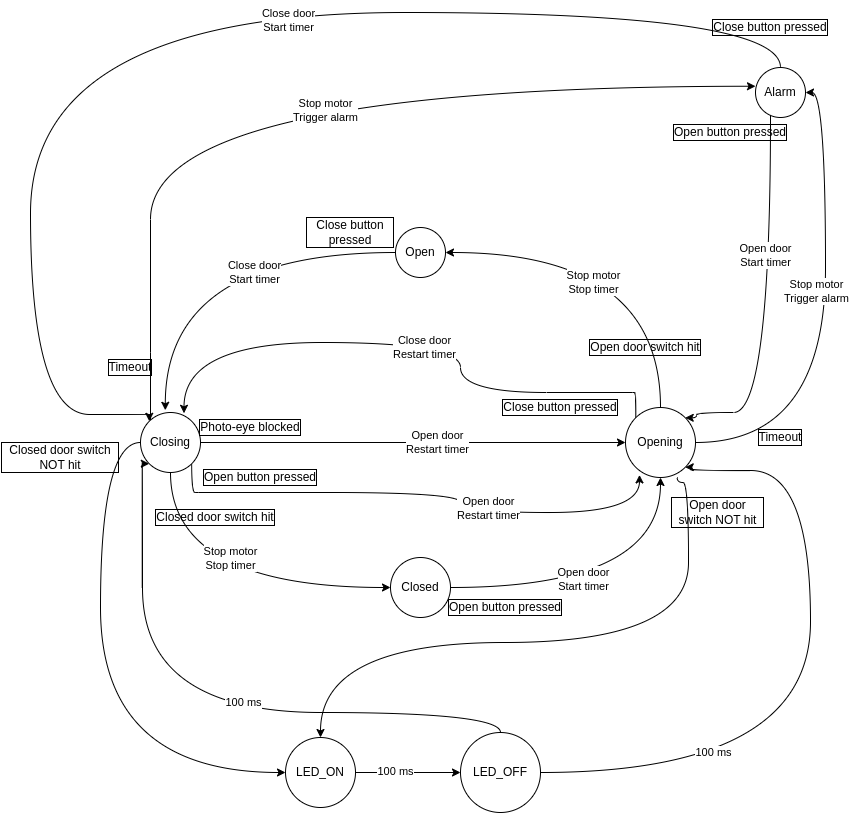

The diagram above was exported from draw.io. Its source (the exported page's mxGraphModel, read from the mxfile embedded in the PNG):
<mxGraphModel dx="1730" dy="1730" grid="1" gridSize="10" guides="1" tooltips="1" connect="1" arrows="1" fold="1" page="1" pageScale="1" pageWidth="827" pageHeight="1169" math="0" shadow="0">
  <root>
    <mxCell id="WIyWlLk6GJQsqaUBKTNV-0" />
    <mxCell id="WIyWlLk6GJQsqaUBKTNV-1" parent="WIyWlLk6GJQsqaUBKTNV-0" />
    <mxCell id="VJo2AUDcr9T1o05i5TyA-7" style="edgeStyle=orthogonalEdgeStyle;curved=1;rounded=0;orthogonalLoop=1;jettySize=auto;html=1;entryX=0.413;entryY=-0.037;entryDx=0;entryDy=0;entryPerimeter=0;" parent="WIyWlLk6GJQsqaUBKTNV-1" source="VJo2AUDcr9T1o05i5TyA-1" target="VJo2AUDcr9T1o05i5TyA-2" edge="1">
      <mxGeometry relative="1" as="geometry" />
    </mxCell>
    <mxCell id="8QXPTsqEDjwsBTx2nN1L-10" value="Close door&lt;br&gt;Start timer" style="edgeLabel;html=1;align=center;verticalAlign=middle;resizable=0;points=[];" parent="VJo2AUDcr9T1o05i5TyA-7" vertex="1" connectable="0">
      <mxGeometry x="-0.1301" y="6" width="80" height="40" relative="1" as="geometry">
        <mxPoint x="-12" y="-6" as="offset" />
      </mxGeometry>
    </mxCell>
    <mxCell id="VJo2AUDcr9T1o05i5TyA-1" value="Open" style="ellipse;whiteSpace=wrap;html=1;aspect=fixed;" parent="WIyWlLk6GJQsqaUBKTNV-1" vertex="1">
      <mxGeometry x="275" y="215" width="50" height="50" as="geometry" />
    </mxCell>
    <mxCell id="VJo2AUDcr9T1o05i5TyA-8" style="edgeStyle=orthogonalEdgeStyle;curved=1;rounded=0;orthogonalLoop=1;jettySize=auto;html=1;entryX=0;entryY=0.5;entryDx=0;entryDy=0;exitX=0.5;exitY=1;exitDx=0;exitDy=0;" parent="WIyWlLk6GJQsqaUBKTNV-1" source="VJo2AUDcr9T1o05i5TyA-2" target="VJo2AUDcr9T1o05i5TyA-3" edge="1">
      <mxGeometry relative="1" as="geometry" />
    </mxCell>
    <mxCell id="8QXPTsqEDjwsBTx2nN1L-8" value="Stop motor&lt;br&gt;Stop timer" style="edgeLabel;html=1;align=center;verticalAlign=middle;resizable=0;points=[];" parent="VJo2AUDcr9T1o05i5TyA-8" vertex="1" connectable="0">
      <mxGeometry x="-0.4348" y="22" width="80" height="40" relative="1" as="geometry">
        <mxPoint x="-2" y="-29" as="offset" />
      </mxGeometry>
    </mxCell>
    <mxCell id="8QXPTsqEDjwsBTx2nN1L-3" style="edgeStyle=orthogonalEdgeStyle;curved=1;rounded=0;orthogonalLoop=1;jettySize=auto;html=1;entryX=0;entryY=0.375;entryDx=0;entryDy=0;entryPerimeter=0;" parent="WIyWlLk6GJQsqaUBKTNV-1" source="VJo2AUDcr9T1o05i5TyA-2" target="8QXPTsqEDjwsBTx2nN1L-0" edge="1">
      <mxGeometry relative="1" as="geometry">
        <Array as="points">
          <mxPoint x="30" y="340" />
          <mxPoint x="30" y="120" />
        </Array>
      </mxGeometry>
    </mxCell>
    <mxCell id="8QXPTsqEDjwsBTx2nN1L-5" value="Stop motor&lt;br&gt;Trigger alarm" style="edgeLabel;html=1;align=center;verticalAlign=middle;resizable=0;points=[];" parent="8QXPTsqEDjwsBTx2nN1L-3" vertex="1" connectable="0">
      <mxGeometry x="0.0831" y="-24" width="90" height="40" relative="1" as="geometry">
        <mxPoint x="-45" y="-20" as="offset" />
      </mxGeometry>
    </mxCell>
    <mxCell id="8QXPTsqEDjwsBTx2nN1L-4" style="edgeStyle=orthogonalEdgeStyle;curved=1;rounded=0;orthogonalLoop=1;jettySize=auto;html=1;entryX=0;entryY=0.5;entryDx=0;entryDy=0;" parent="WIyWlLk6GJQsqaUBKTNV-1" source="VJo2AUDcr9T1o05i5TyA-2" target="VJo2AUDcr9T1o05i5TyA-4" edge="1">
      <mxGeometry relative="1" as="geometry" />
    </mxCell>
    <mxCell id="8QXPTsqEDjwsBTx2nN1L-11" value="Open door&lt;br&gt;Restart timer" style="edgeLabel;html=1;align=center;verticalAlign=middle;resizable=0;points=[];" parent="8QXPTsqEDjwsBTx2nN1L-4" vertex="1" connectable="0">
      <mxGeometry x="-0.0488" width="90" height="40" relative="1" as="geometry">
        <mxPoint x="-10" y="-20" as="offset" />
      </mxGeometry>
    </mxCell>
    <mxCell id="8QXPTsqEDjwsBTx2nN1L-26" style="edgeStyle=orthogonalEdgeStyle;curved=1;rounded=0;orthogonalLoop=1;jettySize=auto;html=1;entryX=0;entryY=0.5;entryDx=0;entryDy=0;" parent="WIyWlLk6GJQsqaUBKTNV-1" source="VJo2AUDcr9T1o05i5TyA-2" target="8QXPTsqEDjwsBTx2nN1L-23" edge="1">
      <mxGeometry relative="1" as="geometry">
        <Array as="points">
          <mxPoint x="-20" y="430" />
          <mxPoint x="-20" y="760" />
        </Array>
      </mxGeometry>
    </mxCell>
    <mxCell id="TOwQSqTCi4O5TQMscIi1-3" style="edgeStyle=orthogonalEdgeStyle;curved=1;rounded=0;orthogonalLoop=1;jettySize=auto;html=1;exitX=1;exitY=1;exitDx=0;exitDy=0;entryX=0.2;entryY=0.963;entryDx=0;entryDy=0;entryPerimeter=0;" parent="WIyWlLk6GJQsqaUBKTNV-1" source="VJo2AUDcr9T1o05i5TyA-2" target="VJo2AUDcr9T1o05i5TyA-4" edge="1">
      <mxGeometry relative="1" as="geometry">
        <Array as="points">
          <mxPoint x="78" y="480" />
          <mxPoint x="340" y="480" />
          <mxPoint x="340" y="500" />
          <mxPoint x="516" y="500" />
        </Array>
      </mxGeometry>
    </mxCell>
    <mxCell id="TOwQSqTCi4O5TQMscIi1-6" value="Open door&lt;br&gt;Restart timer" style="edgeLabel;html=1;align=center;verticalAlign=middle;resizable=0;points=[];" parent="TOwQSqTCi4O5TQMscIi1-3" vertex="1" connectable="0">
      <mxGeometry x="0.2936" y="4" width="90" height="40" relative="1" as="geometry">
        <mxPoint x="-45" y="-20" as="offset" />
      </mxGeometry>
    </mxCell>
    <mxCell id="VJo2AUDcr9T1o05i5TyA-2" value="Closing" style="ellipse;whiteSpace=wrap;html=1;aspect=fixed;" parent="WIyWlLk6GJQsqaUBKTNV-1" vertex="1">
      <mxGeometry x="20" y="400" width="60" height="60" as="geometry" />
    </mxCell>
    <mxCell id="VJo2AUDcr9T1o05i5TyA-5" style="edgeStyle=orthogonalEdgeStyle;rounded=0;orthogonalLoop=1;jettySize=auto;html=1;entryX=0.5;entryY=1;entryDx=0;entryDy=0;curved=1;" parent="WIyWlLk6GJQsqaUBKTNV-1" source="VJo2AUDcr9T1o05i5TyA-3" target="VJo2AUDcr9T1o05i5TyA-4" edge="1">
      <mxGeometry relative="1" as="geometry" />
    </mxCell>
    <mxCell id="8QXPTsqEDjwsBTx2nN1L-9" value="Open door&lt;br&gt;Start timer" style="edgeLabel;html=1;align=center;verticalAlign=middle;resizable=0;points=[];" parent="VJo2AUDcr9T1o05i5TyA-5" vertex="1" connectable="0">
      <mxGeometry x="-0.1667" y="8" width="80" height="40" relative="1" as="geometry">
        <mxPoint x="-40" y="-20" as="offset" />
      </mxGeometry>
    </mxCell>
    <mxCell id="VJo2AUDcr9T1o05i5TyA-3" value="Closed" style="ellipse;whiteSpace=wrap;html=1;aspect=fixed;" parent="WIyWlLk6GJQsqaUBKTNV-1" vertex="1">
      <mxGeometry x="270" y="545" width="60" height="60" as="geometry" />
    </mxCell>
    <mxCell id="VJo2AUDcr9T1o05i5TyA-6" style="edgeStyle=orthogonalEdgeStyle;curved=1;rounded=0;orthogonalLoop=1;jettySize=auto;html=1;entryX=1;entryY=0.5;entryDx=0;entryDy=0;exitX=0.5;exitY=0;exitDx=0;exitDy=0;" parent="WIyWlLk6GJQsqaUBKTNV-1" source="VJo2AUDcr9T1o05i5TyA-4" target="VJo2AUDcr9T1o05i5TyA-1" edge="1">
      <mxGeometry relative="1" as="geometry" />
    </mxCell>
    <mxCell id="8QXPTsqEDjwsBTx2nN1L-7" value="Stop motor&lt;br&gt;Stop timer" style="edgeLabel;html=1;align=center;verticalAlign=middle;resizable=0;points=[];" parent="VJo2AUDcr9T1o05i5TyA-6" vertex="1" connectable="0">
      <mxGeometry x="0.2" y="11" width="80" height="40" relative="1" as="geometry">
        <mxPoint x="-40" y="-1" as="offset" />
      </mxGeometry>
    </mxCell>
    <mxCell id="8QXPTsqEDjwsBTx2nN1L-1" style="edgeStyle=orthogonalEdgeStyle;rounded=0;orthogonalLoop=1;jettySize=auto;html=1;entryX=1;entryY=0.5;entryDx=0;entryDy=0;curved=1;startArrow=none;exitX=1;exitY=0.5;exitDx=0;exitDy=0;" parent="WIyWlLk6GJQsqaUBKTNV-1" source="VJo2AUDcr9T1o05i5TyA-4" target="8QXPTsqEDjwsBTx2nN1L-0" edge="1">
      <mxGeometry relative="1" as="geometry">
        <Array as="points" />
      </mxGeometry>
    </mxCell>
    <mxCell id="8QXPTsqEDjwsBTx2nN1L-6" value="Stop motor&lt;br&gt;Trigger alarm" style="edgeLabel;html=1;align=center;verticalAlign=middle;resizable=0;points=[];" parent="8QXPTsqEDjwsBTx2nN1L-1" vertex="1" connectable="0">
      <mxGeometry x="0.1241" y="9" width="90" height="40" relative="1" as="geometry">
        <mxPoint x="-45" y="-20" as="offset" />
      </mxGeometry>
    </mxCell>
    <mxCell id="8QXPTsqEDjwsBTx2nN1L-32" style="edgeStyle=orthogonalEdgeStyle;curved=1;rounded=0;orthogonalLoop=1;jettySize=auto;html=1;exitX=0.738;exitY=1;exitDx=0;exitDy=0;entryX=0.5;entryY=0;entryDx=0;entryDy=0;exitPerimeter=0;" parent="WIyWlLk6GJQsqaUBKTNV-1" source="VJo2AUDcr9T1o05i5TyA-4" target="8QXPTsqEDjwsBTx2nN1L-23" edge="1">
      <mxGeometry relative="1" as="geometry">
        <Array as="points">
          <mxPoint x="568" y="470" />
          <mxPoint x="568" y="630" />
          <mxPoint x="200" y="630" />
        </Array>
      </mxGeometry>
    </mxCell>
    <mxCell id="TOwQSqTCi4O5TQMscIi1-0" style="edgeStyle=orthogonalEdgeStyle;rounded=0;orthogonalLoop=1;jettySize=auto;html=1;exitX=0;exitY=0;exitDx=0;exitDy=0;entryX=0.725;entryY=0.013;entryDx=0;entryDy=0;entryPerimeter=0;curved=1;" parent="WIyWlLk6GJQsqaUBKTNV-1" source="VJo2AUDcr9T1o05i5TyA-4" target="VJo2AUDcr9T1o05i5TyA-2" edge="1">
      <mxGeometry relative="1" as="geometry">
        <Array as="points">
          <mxPoint x="512" y="380" />
          <mxPoint x="340" y="380" />
          <mxPoint x="340" y="330" />
          <mxPoint x="68" y="330" />
        </Array>
      </mxGeometry>
    </mxCell>
    <mxCell id="TOwQSqTCi4O5TQMscIi1-5" value="Close door&lt;br&gt;Restart timer" style="edgeLabel;html=1;align=center;verticalAlign=middle;resizable=0;points=[];" parent="TOwQSqTCi4O5TQMscIi1-0" vertex="1" connectable="0">
      <mxGeometry x="-0.041" y="5" width="90" height="40" relative="1" as="geometry">
        <mxPoint x="-45" y="-20" as="offset" />
      </mxGeometry>
    </mxCell>
    <mxCell id="VJo2AUDcr9T1o05i5TyA-4" value="Opening" style="ellipse;whiteSpace=wrap;html=1;aspect=fixed;" parent="WIyWlLk6GJQsqaUBKTNV-1" vertex="1">
      <mxGeometry x="505" y="395" width="70" height="70" as="geometry" />
    </mxCell>
    <mxCell id="7Yc6fImsXVn3n5VCJ5oX-3" style="edgeStyle=orthogonalEdgeStyle;rounded=0;orthogonalLoop=1;jettySize=auto;html=1;curved=1;entryX=0;entryY=0;entryDx=0;entryDy=0;" parent="WIyWlLk6GJQsqaUBKTNV-1" source="8QXPTsqEDjwsBTx2nN1L-0" target="VJo2AUDcr9T1o05i5TyA-2" edge="1">
      <mxGeometry relative="1" as="geometry">
        <Array as="points">
          <mxPoint x="660" />
          <mxPoint x="-90" />
          <mxPoint x="-90" y="402" />
        </Array>
      </mxGeometry>
    </mxCell>
    <mxCell id="7Yc6fImsXVn3n5VCJ5oX-8" value="Close door&lt;br&gt;Start timer" style="edgeLabel;html=1;align=center;verticalAlign=middle;resizable=0;points=[];" parent="7Yc6fImsXVn3n5VCJ5oX-3" vertex="1" connectable="0">
      <mxGeometry x="-0.1791" y="8" width="80" height="40" relative="1" as="geometry">
        <mxPoint x="-40" y="-20" as="offset" />
      </mxGeometry>
    </mxCell>
    <mxCell id="7Yc6fImsXVn3n5VCJ5oX-6" style="edgeStyle=orthogonalEdgeStyle;rounded=0;orthogonalLoop=1;jettySize=auto;html=1;entryX=1;entryY=0;entryDx=0;entryDy=0;curved=1;" parent="WIyWlLk6GJQsqaUBKTNV-1" source="8QXPTsqEDjwsBTx2nN1L-0" target="VJo2AUDcr9T1o05i5TyA-4" edge="1">
      <mxGeometry relative="1" as="geometry">
        <Array as="points">
          <mxPoint x="650" y="400" />
          <mxPoint x="576" y="400" />
          <mxPoint x="576" y="405" />
        </Array>
      </mxGeometry>
    </mxCell>
    <mxCell id="7Yc6fImsXVn3n5VCJ5oX-7" value="Open door&lt;br&gt;Start timer" style="edgeLabel;html=1;align=center;verticalAlign=middle;resizable=0;points=[];" parent="7Yc6fImsXVn3n5VCJ5oX-6" vertex="1" connectable="0">
      <mxGeometry x="-0.2781" y="-5" width="80" height="40" relative="1" as="geometry">
        <mxPoint x="-40" y="-20" as="offset" />
      </mxGeometry>
    </mxCell>
    <mxCell id="8QXPTsqEDjwsBTx2nN1L-0" value="Alarm" style="ellipse;whiteSpace=wrap;html=1;aspect=fixed;" parent="WIyWlLk6GJQsqaUBKTNV-1" vertex="1">
      <mxGeometry x="635" y="55" width="50" height="50" as="geometry" />
    </mxCell>
    <mxCell id="8QXPTsqEDjwsBTx2nN1L-12" value="Open button pressed" style="text;html=1;strokeColor=none;fillColor=none;align=center;verticalAlign=middle;whiteSpace=wrap;rounded=0;labelBorderColor=default;" parent="WIyWlLk6GJQsqaUBKTNV-1" vertex="1">
      <mxGeometry x="315" y="580" width="140" height="30" as="geometry" />
    </mxCell>
    <mxCell id="8QXPTsqEDjwsBTx2nN1L-13" value="Close button pressed" style="text;html=1;strokeColor=none;fillColor=none;align=center;verticalAlign=middle;whiteSpace=wrap;rounded=0;labelBorderColor=default;" parent="WIyWlLk6GJQsqaUBKTNV-1" vertex="1">
      <mxGeometry x="185" y="200" width="90" height="40" as="geometry" />
    </mxCell>
    <mxCell id="8QXPTsqEDjwsBTx2nN1L-14" value="Open door switch hit" style="text;html=1;strokeColor=none;fillColor=none;align=center;verticalAlign=middle;whiteSpace=wrap;rounded=0;labelBorderColor=default;" parent="WIyWlLk6GJQsqaUBKTNV-1" vertex="1">
      <mxGeometry x="460" y="320" width="130" height="30" as="geometry" />
    </mxCell>
    <mxCell id="8QXPTsqEDjwsBTx2nN1L-15" value="Closed door switch hit" style="text;html=1;strokeColor=none;fillColor=none;align=center;verticalAlign=middle;whiteSpace=wrap;rounded=0;labelBorderColor=default;" parent="WIyWlLk6GJQsqaUBKTNV-1" vertex="1">
      <mxGeometry x="25" y="490" width="140" height="30" as="geometry" />
    </mxCell>
    <mxCell id="8QXPTsqEDjwsBTx2nN1L-16" value="Photo-eye blocked" style="text;html=1;strokeColor=none;fillColor=none;align=center;verticalAlign=middle;whiteSpace=wrap;rounded=0;labelBorderColor=default;" parent="WIyWlLk6GJQsqaUBKTNV-1" vertex="1">
      <mxGeometry x="70" y="400" width="120" height="30" as="geometry" />
    </mxCell>
    <mxCell id="8QXPTsqEDjwsBTx2nN1L-19" value="Timeout" style="text;html=1;strokeColor=none;fillColor=none;align=center;verticalAlign=middle;whiteSpace=wrap;rounded=0;labelBorderColor=default;" parent="WIyWlLk6GJQsqaUBKTNV-1" vertex="1">
      <mxGeometry x="-25" y="340" width="70" height="30" as="geometry" />
    </mxCell>
    <mxCell id="8QXPTsqEDjwsBTx2nN1L-25" style="edgeStyle=orthogonalEdgeStyle;curved=1;rounded=0;orthogonalLoop=1;jettySize=auto;html=1;entryX=0;entryY=0.5;entryDx=0;entryDy=0;" parent="WIyWlLk6GJQsqaUBKTNV-1" source="8QXPTsqEDjwsBTx2nN1L-23" target="8QXPTsqEDjwsBTx2nN1L-24" edge="1">
      <mxGeometry relative="1" as="geometry" />
    </mxCell>
    <mxCell id="8QXPTsqEDjwsBTx2nN1L-28" value="100 ms" style="edgeLabel;html=1;align=center;verticalAlign=middle;resizable=0;points=[];" parent="8QXPTsqEDjwsBTx2nN1L-25" vertex="1" connectable="0">
      <mxGeometry x="-0.24" y="1" width="60" height="30" relative="1" as="geometry">
        <mxPoint x="-30" y="-15" as="offset" />
      </mxGeometry>
    </mxCell>
    <mxCell id="8QXPTsqEDjwsBTx2nN1L-23" value="LED_ON" style="ellipse;whiteSpace=wrap;html=1;aspect=fixed;" parent="WIyWlLk6GJQsqaUBKTNV-1" vertex="1">
      <mxGeometry x="165" y="725" width="70" height="70" as="geometry" />
    </mxCell>
    <mxCell id="8QXPTsqEDjwsBTx2nN1L-27" style="edgeStyle=orthogonalEdgeStyle;curved=1;rounded=0;orthogonalLoop=1;jettySize=auto;html=1;entryX=0;entryY=1;entryDx=0;entryDy=0;" parent="WIyWlLk6GJQsqaUBKTNV-1" source="8QXPTsqEDjwsBTx2nN1L-24" target="VJo2AUDcr9T1o05i5TyA-2" edge="1">
      <mxGeometry relative="1" as="geometry">
        <Array as="points">
          <mxPoint x="380" y="700" />
          <mxPoint x="22" y="700" />
        </Array>
      </mxGeometry>
    </mxCell>
    <mxCell id="dt7MAV6-at3a8CtK2gdn-0" value="100 ms" style="edgeLabel;html=1;align=center;verticalAlign=middle;resizable=0;points=[];" parent="8QXPTsqEDjwsBTx2nN1L-27" vertex="1" connectable="0">
      <mxGeometry x="-0.1258" y="-10" width="60" height="30" relative="1" as="geometry">
        <mxPoint x="-30" y="-15" as="offset" />
      </mxGeometry>
    </mxCell>
    <mxCell id="8QXPTsqEDjwsBTx2nN1L-33" style="edgeStyle=orthogonalEdgeStyle;curved=1;rounded=0;orthogonalLoop=1;jettySize=auto;html=1;entryX=1;entryY=1;entryDx=0;entryDy=0;" parent="WIyWlLk6GJQsqaUBKTNV-1" source="8QXPTsqEDjwsBTx2nN1L-24" target="VJo2AUDcr9T1o05i5TyA-4" edge="1">
      <mxGeometry relative="1" as="geometry">
        <Array as="points">
          <mxPoint x="690" y="760" />
          <mxPoint x="690" y="458" />
          <mxPoint x="570" y="458" />
          <mxPoint x="570" y="455" />
        </Array>
      </mxGeometry>
    </mxCell>
    <mxCell id="dt7MAV6-at3a8CtK2gdn-1" value="100 ms" style="edgeLabel;html=1;align=center;verticalAlign=middle;resizable=0;points=[];" parent="8QXPTsqEDjwsBTx2nN1L-33" vertex="1" connectable="0">
      <mxGeometry x="-0.5068" y="20" width="60" height="30" relative="1" as="geometry">
        <mxPoint x="-30" y="-15" as="offset" />
      </mxGeometry>
    </mxCell>
    <mxCell id="8QXPTsqEDjwsBTx2nN1L-24" value="LED_OFF" style="ellipse;whiteSpace=wrap;html=1;aspect=fixed;" parent="WIyWlLk6GJQsqaUBKTNV-1" vertex="1">
      <mxGeometry x="340" y="720" width="80" height="80" as="geometry" />
    </mxCell>
    <mxCell id="8QXPTsqEDjwsBTx2nN1L-29" value="Closed door switch NOT hit" style="text;html=1;strokeColor=none;fillColor=none;align=center;verticalAlign=middle;whiteSpace=wrap;rounded=0;labelBorderColor=default;" parent="WIyWlLk6GJQsqaUBKTNV-1" vertex="1">
      <mxGeometry x="-120" y="425" width="120" height="40" as="geometry" />
    </mxCell>
    <mxCell id="8QXPTsqEDjwsBTx2nN1L-30" value="Open door switch NOT hit" style="text;html=1;strokeColor=none;fillColor=none;align=center;verticalAlign=middle;whiteSpace=wrap;rounded=0;labelBorderColor=default;" parent="WIyWlLk6GJQsqaUBKTNV-1" vertex="1">
      <mxGeometry x="550" y="480" width="95" height="40" as="geometry" />
    </mxCell>
    <mxCell id="8QXPTsqEDjwsBTx2nN1L-34" style="edgeStyle=orthogonalEdgeStyle;curved=1;rounded=0;orthogonalLoop=1;jettySize=auto;html=1;exitX=0.5;exitY=1;exitDx=0;exitDy=0;" parent="WIyWlLk6GJQsqaUBKTNV-1" source="8QXPTsqEDjwsBTx2nN1L-30" target="8QXPTsqEDjwsBTx2nN1L-30" edge="1">
      <mxGeometry relative="1" as="geometry" />
    </mxCell>
    <mxCell id="7Yc6fImsXVn3n5VCJ5oX-0" value="Close button pressed" style="text;html=1;strokeColor=none;fillColor=none;align=center;verticalAlign=middle;whiteSpace=wrap;rounded=0;labelBorderColor=default;" parent="WIyWlLk6GJQsqaUBKTNV-1" vertex="1">
      <mxGeometry x="580" width="140" height="30" as="geometry" />
    </mxCell>
    <mxCell id="7Yc6fImsXVn3n5VCJ5oX-5" value="Open button pressed" style="text;html=1;strokeColor=none;fillColor=none;align=center;verticalAlign=middle;whiteSpace=wrap;rounded=0;labelBorderColor=default;" parent="WIyWlLk6GJQsqaUBKTNV-1" vertex="1">
      <mxGeometry x="540" y="105" width="140" height="30" as="geometry" />
    </mxCell>
    <mxCell id="TOwQSqTCi4O5TQMscIi1-2" value="Close button pressed" style="text;html=1;strokeColor=none;fillColor=none;align=center;verticalAlign=middle;whiteSpace=wrap;rounded=0;labelBorderColor=default;" parent="WIyWlLk6GJQsqaUBKTNV-1" vertex="1">
      <mxGeometry x="370" y="380" width="140" height="30" as="geometry" />
    </mxCell>
    <mxCell id="TOwQSqTCi4O5TQMscIi1-4" value="Open button pressed" style="text;html=1;strokeColor=none;fillColor=none;align=center;verticalAlign=middle;whiteSpace=wrap;rounded=0;labelBorderColor=default;" parent="WIyWlLk6GJQsqaUBKTNV-1" vertex="1">
      <mxGeometry x="70" y="450" width="140" height="30" as="geometry" />
    </mxCell>
    <mxCell id="8QXPTsqEDjwsBTx2nN1L-20" value="Timeout" style="text;html=1;strokeColor=none;fillColor=none;align=center;verticalAlign=middle;whiteSpace=wrap;rounded=0;labelBorderColor=default;" parent="WIyWlLk6GJQsqaUBKTNV-1" vertex="1">
      <mxGeometry x="625" y="410" width="70" height="30" as="geometry" />
    </mxCell>
  </root>
</mxGraphModel>